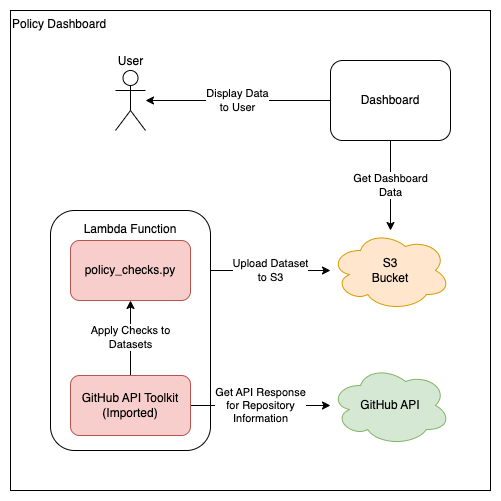

The diagram above was exported from draw.io. Its source (the exported page's mxGraphModel, read from the mxfile embedded in the PNG):
<mxGraphModel dx="1050" dy="1071" grid="1" gridSize="10" guides="1" tooltips="1" connect="1" arrows="1" fold="1" page="1" pageScale="1" pageWidth="827" pageHeight="1169" math="0" shadow="0">
  <root>
    <mxCell id="0" />
    <mxCell id="1" parent="0" />
    <mxCell id="_gAZQvvrP7qtMvys7ONW-1" value="Policy Dashboard" style="rounded=0;whiteSpace=wrap;html=1;align=left;verticalAlign=top;" vertex="1" parent="1">
      <mxGeometry x="40" y="40" width="480" height="480" as="geometry" />
    </mxCell>
    <mxCell id="_gAZQvvrP7qtMvys7ONW-22" value="Get Dashboard&lt;div&gt;Data&lt;/div&gt;" style="edgeStyle=orthogonalEdgeStyle;rounded=0;orthogonalLoop=1;jettySize=auto;html=1;exitX=0.5;exitY=1;exitDx=0;exitDy=0;" edge="1" parent="1" source="_gAZQvvrP7qtMvys7ONW-4" target="_gAZQvvrP7qtMvys7ONW-7">
      <mxGeometry relative="1" as="geometry" />
    </mxCell>
    <mxCell id="_gAZQvvrP7qtMvys7ONW-23" value="Display Data&lt;div&gt;to User&lt;/div&gt;" style="edgeStyle=orthogonalEdgeStyle;rounded=0;orthogonalLoop=1;jettySize=auto;html=1;exitX=0;exitY=0.5;exitDx=0;exitDy=0;" edge="1" parent="1" source="_gAZQvvrP7qtMvys7ONW-4" target="_gAZQvvrP7qtMvys7ONW-15">
      <mxGeometry relative="1" as="geometry" />
    </mxCell>
    <mxCell id="_gAZQvvrP7qtMvys7ONW-4" value="Dashboard" style="rounded=1;whiteSpace=wrap;html=1;verticalAlign=middle;spacingTop=0;" vertex="1" parent="1">
      <mxGeometry x="360" y="90" width="120" height="80" as="geometry" />
    </mxCell>
    <mxCell id="_gAZQvvrP7qtMvys7ONW-6" value="GitHub API" style="ellipse;shape=cloud;whiteSpace=wrap;html=1;fillColor=#d5e8d4;strokeColor=#82b366;" vertex="1" parent="1">
      <mxGeometry x="360" y="395" width="120" height="80" as="geometry" />
    </mxCell>
    <mxCell id="_gAZQvvrP7qtMvys7ONW-7" value="S3&lt;div&gt;Bucket&lt;/div&gt;" style="ellipse;shape=cloud;whiteSpace=wrap;html=1;fillColor=#ffe6cc;strokeColor=#d79b00;" vertex="1" parent="1">
      <mxGeometry x="360" y="260" width="120" height="80" as="geometry" />
    </mxCell>
    <mxCell id="_gAZQvvrP7qtMvys7ONW-21" value="Upload Dataset&lt;div&gt;to S3&lt;/div&gt;" style="edgeStyle=orthogonalEdgeStyle;rounded=0;orthogonalLoop=1;jettySize=auto;html=1;exitX=1;exitY=0.25;exitDx=0;exitDy=0;" edge="1" parent="1" source="_gAZQvvrP7qtMvys7ONW-9" target="_gAZQvvrP7qtMvys7ONW-7">
      <mxGeometry relative="1" as="geometry">
        <Array as="points">
          <mxPoint x="270" y="300" />
          <mxPoint x="270" y="300" />
        </Array>
      </mxGeometry>
    </mxCell>
    <mxCell id="_gAZQvvrP7qtMvys7ONW-9" value="Lambda Function" style="rounded=1;whiteSpace=wrap;html=1;verticalAlign=top;spacingTop=5;" vertex="1" parent="1">
      <mxGeometry x="80" y="240" width="160" height="240" as="geometry" />
    </mxCell>
    <mxCell id="_gAZQvvrP7qtMvys7ONW-19" value="Apply Checks to&lt;div&gt;Datasets&lt;/div&gt;" style="edgeStyle=orthogonalEdgeStyle;rounded=0;orthogonalLoop=1;jettySize=auto;html=1;" edge="1" parent="1" source="_gAZQvvrP7qtMvys7ONW-10" target="_gAZQvvrP7qtMvys7ONW-17">
      <mxGeometry relative="1" as="geometry" />
    </mxCell>
    <mxCell id="_gAZQvvrP7qtMvys7ONW-20" value="Get API Response&lt;div&gt;for Repository&lt;/div&gt;&lt;div&gt;Information&lt;/div&gt;" style="edgeStyle=orthogonalEdgeStyle;rounded=0;orthogonalLoop=1;jettySize=auto;html=1;exitX=1;exitY=0.5;exitDx=0;exitDy=0;" edge="1" parent="1" source="_gAZQvvrP7qtMvys7ONW-10" target="_gAZQvvrP7qtMvys7ONW-6">
      <mxGeometry relative="1" as="geometry" />
    </mxCell>
    <mxCell id="_gAZQvvrP7qtMvys7ONW-10" value="GitHub API Toolkit&lt;div&gt;(Imported)&lt;/div&gt;" style="rounded=1;whiteSpace=wrap;html=1;fillColor=#f8cecc;strokeColor=#b85450;" vertex="1" parent="1">
      <mxGeometry x="100" y="405" width="120" height="60" as="geometry" />
    </mxCell>
    <mxCell id="_gAZQvvrP7qtMvys7ONW-15" value="User" style="shape=umlActor;verticalLabelPosition=top;verticalAlign=bottom;html=1;outlineConnect=0;labelPosition=center;align=center;" vertex="1" parent="1">
      <mxGeometry x="145" y="100" width="30" height="60" as="geometry" />
    </mxCell>
    <mxCell id="_gAZQvvrP7qtMvys7ONW-17" value="policy_checks.py" style="rounded=1;whiteSpace=wrap;html=1;fillColor=#f8cecc;strokeColor=#b85450;" vertex="1" parent="1">
      <mxGeometry x="100" y="270" width="120" height="60" as="geometry" />
    </mxCell>
  </root>
</mxGraphModel>